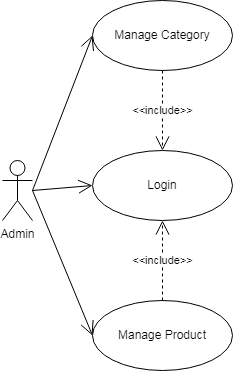

The diagram above was exported from draw.io. Its source (the exported page's mxGraphModel, read from the mxfile embedded in the PNG):
<mxGraphModel dx="766" dy="482" grid="1" gridSize="10" guides="1" tooltips="1" connect="1" arrows="1" fold="1" page="1" pageScale="1" pageWidth="850" pageHeight="1100" math="0" shadow="0">
  <root>
    <mxCell id="0" />
    <mxCell id="1" parent="0" />
    <mxCell id="1Ec8COYrHILDJ3j2RapF-1" value="Admin" style="shape=umlActor;verticalLabelPosition=bottom;verticalAlign=top;html=1;" vertex="1" parent="1">
      <mxGeometry x="70" y="220" width="30" height="60" as="geometry" />
    </mxCell>
    <mxCell id="1Ec8COYrHILDJ3j2RapF-2" value="Manage Category" style="ellipse;whiteSpace=wrap;html=1;" vertex="1" parent="1">
      <mxGeometry x="160" y="60" width="140" height="70" as="geometry" />
    </mxCell>
    <mxCell id="1Ec8COYrHILDJ3j2RapF-3" value="Login" style="ellipse;whiteSpace=wrap;html=1;" vertex="1" parent="1">
      <mxGeometry x="160" y="210" width="140" height="70" as="geometry" />
    </mxCell>
    <mxCell id="1Ec8COYrHILDJ3j2RapF-4" value="Manage Product" style="ellipse;whiteSpace=wrap;html=1;" vertex="1" parent="1">
      <mxGeometry x="160" y="360" width="140" height="70" as="geometry" />
    </mxCell>
    <mxCell id="1Ec8COYrHILDJ3j2RapF-5" value="" style="endArrow=open;endFill=1;endSize=12;html=1;rounded=0;entryX=0;entryY=0.5;entryDx=0;entryDy=0;" edge="1" parent="1" target="1Ec8COYrHILDJ3j2RapF-2">
      <mxGeometry width="160" relative="1" as="geometry">
        <mxPoint x="100" y="250" as="sourcePoint" />
        <mxPoint x="260" y="250" as="targetPoint" />
      </mxGeometry>
    </mxCell>
    <mxCell id="1Ec8COYrHILDJ3j2RapF-6" value="" style="endArrow=open;endFill=1;endSize=12;html=1;rounded=0;entryX=0;entryY=0.5;entryDx=0;entryDy=0;" edge="1" parent="1" target="1Ec8COYrHILDJ3j2RapF-3">
      <mxGeometry width="160" relative="1" as="geometry">
        <mxPoint x="100" y="250" as="sourcePoint" />
        <mxPoint x="230" y="260" as="targetPoint" />
      </mxGeometry>
    </mxCell>
    <mxCell id="1Ec8COYrHILDJ3j2RapF-7" value="" style="endArrow=open;endFill=1;endSize=12;html=1;rounded=0;entryX=0;entryY=0.5;entryDx=0;entryDy=0;" edge="1" parent="1" target="1Ec8COYrHILDJ3j2RapF-4">
      <mxGeometry width="160" relative="1" as="geometry">
        <mxPoint x="100" y="250" as="sourcePoint" />
        <mxPoint x="190" y="330" as="targetPoint" />
      </mxGeometry>
    </mxCell>
    <mxCell id="1Ec8COYrHILDJ3j2RapF-8" value="&amp;lt;&amp;lt;include&amp;gt;&amp;gt;" style="endArrow=open;endSize=12;dashed=1;html=1;rounded=0;exitX=0.5;exitY=1;exitDx=0;exitDy=0;entryX=0.5;entryY=0;entryDx=0;entryDy=0;" edge="1" parent="1" source="1Ec8COYrHILDJ3j2RapF-2" target="1Ec8COYrHILDJ3j2RapF-3">
      <mxGeometry width="160" relative="1" as="geometry">
        <mxPoint x="310" y="250" as="sourcePoint" />
        <mxPoint x="470" y="250" as="targetPoint" />
      </mxGeometry>
    </mxCell>
    <mxCell id="1Ec8COYrHILDJ3j2RapF-9" value="&amp;lt;&amp;lt;include&amp;gt;&amp;gt;" style="endArrow=open;endSize=12;dashed=1;html=1;rounded=0;exitX=0.5;exitY=0;exitDx=0;exitDy=0;entryX=0.5;entryY=1;entryDx=0;entryDy=0;" edge="1" parent="1" source="1Ec8COYrHILDJ3j2RapF-4" target="1Ec8COYrHILDJ3j2RapF-3">
      <mxGeometry width="160" relative="1" as="geometry">
        <mxPoint x="310" y="250" as="sourcePoint" />
        <mxPoint x="470" y="250" as="targetPoint" />
      </mxGeometry>
    </mxCell>
  </root>
</mxGraphModel>